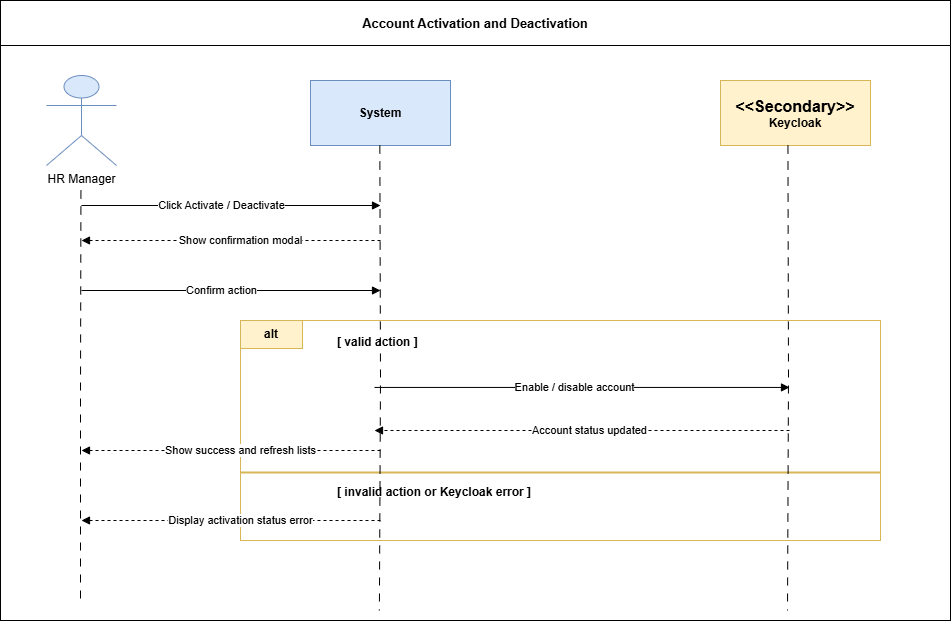

The diagram above was exported from draw.io. Its source (the exported page's mxGraphModel, read from the mxfile embedded in the PNG):
<mxGraphModel dx="30240" dy="7644" grid="1" gridSize="10" guides="1" tooltips="1" connect="1" arrows="1" fold="1" page="1" pageScale="1" pageWidth="827" pageHeight="1169" math="0" shadow="0">
  <root>
    <mxCell id="0" />
    <mxCell id="1" parent="0" />
    <mxCell id="3giy2p4ovGV65nDHjNoy-106" edge="1" parent="1" style="endArrow=none;html=1;rounded=0;strokeWidth=1;dashed=1;" value="">
      <mxGeometry relative="1" as="geometry">
        <Array as="points">
          <mxPoint x="80" y="150" />
          <mxPoint x="80" y="505" />
        </Array>
      </mxGeometry>
    </mxCell>
    <mxCell id="3giy2p4ovGV65nDHjNoy-107" edge="1" parent="1" style="endArrow=none;html=1;rounded=0;strokeWidth=1;dashed=1;" value="">
      <mxGeometry relative="1" as="geometry">
        <Array as="points">
          <mxPoint x="345" y="150" />
          <mxPoint x="345" y="505" />
        </Array>
      </mxGeometry>
    </mxCell>
    <mxCell id="3giy2p4ovGV65nDHjNoy-108" edge="1" parent="1" style="endArrow=none;html=1;rounded=0;strokeWidth=1;dashed=1;" value="">
      <mxGeometry relative="1" as="geometry">
        <Array as="points">
          <mxPoint x="565" y="150" />
          <mxPoint x="565" y="505" />
        </Array>
      </mxGeometry>
    </mxCell>
    <mxCell id="3giy2p4ovGV65nDHjNoy-109" edge="1" parent="1" style="endArrow=none;html=1;rounded=0;strokeWidth=1;dashed=1;" value="">
      <mxGeometry relative="1" as="geometry">
        <Array as="points">
          <mxPoint x="755" y="150" />
          <mxPoint x="755" y="505" />
        </Array>
      </mxGeometry>
    </mxCell>
    <mxCell id="3giy2p4ovGV65nDHjNoy-110" edge="1" parent="1" style="endArrow=block;html=1;rounded=0;strokeWidth=1;" value="">
      <mxGeometry relative="1" as="geometry">
        <Array as="points">
          <mxPoint x="80" y="175" />
          <mxPoint x="345" y="175" />
        </Array>
      </mxGeometry>
    </mxCell>
    <mxCell id="3giy2p4ovGV65nDHjNoy-112" edge="1" parent="1" style="endArrow=block;html=1;rounded=0;edgeStyle=orthogonalEdgeStyle;strokeWidth=1;" value="">
      <mxGeometry relative="1" as="geometry">
        <Array as="points">
          <mxPoint x="345" y="205" />
          <mxPoint x="415" y="205" />
          <mxPoint x="415" y="229" />
          <mxPoint x="345" y="229" />
        </Array>
      </mxGeometry>
    </mxCell>
    <mxCell id="3giy2p4ovGV65nDHjNoy-117" edge="1" parent="1" style="endArrow=block;html=1;rounded=0;strokeWidth=1;" value="">
      <mxGeometry relative="1" as="geometry">
        <Array as="points">
          <mxPoint x="345" y="285" />
          <mxPoint x="565" y="285" />
        </Array>
      </mxGeometry>
    </mxCell>
    <mxCell id="3giy2p4ovGV65nDHjNoy-119" edge="1" parent="1" style="endArrow=block;html=1;rounded=0;strokeWidth=1;" value="">
      <mxGeometry relative="1" as="geometry">
        <Array as="points">
          <mxPoint x="565" y="325" />
          <mxPoint x="755" y="325" />
        </Array>
      </mxGeometry>
    </mxCell>
    <mxCell id="3giy2p4ovGV65nDHjNoy-121" edge="1" parent="1" style="endArrow=block;html=1;rounded=0;strokeWidth=1;dashed=1;" value="">
      <mxGeometry relative="1" as="geometry">
        <Array as="points">
          <mxPoint x="755" y="360" />
          <mxPoint x="565" y="360" />
        </Array>
      </mxGeometry>
    </mxCell>
    <mxCell id="3giy2p4ovGV65nDHjNoy-123" edge="1" parent="1" style="endArrow=block;html=1;rounded=0;strokeWidth=1;dashed=1;" value="">
      <mxGeometry relative="1" as="geometry">
        <Array as="points">
          <mxPoint x="565" y="390" />
          <mxPoint x="345" y="390" />
        </Array>
      </mxGeometry>
    </mxCell>
    <mxCell id="3giy2p4ovGV65nDHjNoy-125" edge="1" parent="1" style="endArrow=block;html=1;rounded=0;edgeStyle=orthogonalEdgeStyle;strokeWidth=1;" value="">
      <mxGeometry relative="1" as="geometry">
        <Array as="points">
          <mxPoint x="345" y="425" />
          <mxPoint x="415" y="425" />
          <mxPoint x="415" y="449" />
          <mxPoint x="345" y="449" />
        </Array>
      </mxGeometry>
    </mxCell>
    <mxCell id="3giy2p4ovGV65nDHjNoy-127" edge="1" parent="1" style="endArrow=block;html=1;rounded=0;strokeWidth=1;dashed=1;" value="">
      <mxGeometry relative="1" as="geometry">
        <Array as="points">
          <mxPoint x="345" y="480" />
          <mxPoint x="80" y="480" />
        </Array>
      </mxGeometry>
    </mxCell>
    <mxCell id="jMce_n_F5Gpffceg2vbL-211" connectable="0" parent="1" style="group;movable=0;resizable=0;rotatable=0;deletable=0;editable=0;locked=1;connectable=0;" value="" vertex="1">
      <mxGeometry height="620" width="950" x="110" y="5130" as="geometry" />
    </mxCell>
    <mxCell id="jMce_n_F5Gpffceg2vbL-184" parent="jMce_n_F5Gpffceg2vbL-211" style="rounded=0;whiteSpace=wrap;html=1;strokeColor=#000000;fillColor=none;movable=0;resizable=0;rotatable=0;deletable=0;editable=0;locked=1;connectable=0;" value="&amp;nbsp; &amp;nbsp; &amp;nbsp; &amp;nbsp; &amp;nbsp; &amp;nbsp; &amp;nbsp; &amp;nbsp; " vertex="1">
      <mxGeometry height="620" width="950" as="geometry" />
    </mxCell>
    <mxCell id="jMce_n_F5Gpffceg2vbL-185" parent="jMce_n_F5Gpffceg2vbL-211" style="rounded=0;whiteSpace=wrap;html=1;strokeColor=#000000;fillColor=none;fontStyle=1;align=center;verticalAlign=middle;fontSize=13;movable=0;resizable=0;rotatable=0;deletable=0;editable=0;locked=1;connectable=0;" value="Account Activation and Deactivation" vertex="1">
      <mxGeometry height="45" width="950" as="geometry" />
    </mxCell>
    <mxCell id="jMce_n_F5Gpffceg2vbL-186" parent="jMce_n_F5Gpffceg2vbL-211" style="shape=umlActor;verticalLabelPosition=bottom;verticalAlign=top;html=1;outlineConnect=0;strokeColor=#6C8EBF;fillColor=#DAE8FC;movable=0;resizable=0;rotatable=0;deletable=0;editable=0;locked=1;connectable=0;" value="HR Manager" vertex="1">
      <mxGeometry height="90" width="70" x="46" y="75" as="geometry" />
    </mxCell>
    <mxCell id="jMce_n_F5Gpffceg2vbL-187" parent="jMce_n_F5Gpffceg2vbL-211" style="rounded=0;whiteSpace=wrap;html=1;strokeColor=#6C8EBF;fillColor=#DAE8FC;fontStyle=1;align=center;verticalAlign=middle;movable=0;resizable=0;rotatable=0;deletable=0;editable=0;locked=1;connectable=0;" value="System" vertex="1">
      <mxGeometry height="65" width="140" x="310" y="80" as="geometry" />
    </mxCell>
    <mxCell id="jMce_n_F5Gpffceg2vbL-188" parent="jMce_n_F5Gpffceg2vbL-211" style="rounded=0;whiteSpace=wrap;html=1;strokeColor=#D6B656;fillColor=#FFF2CC;fontStyle=1;align=center;verticalAlign=middle;movable=0;resizable=0;rotatable=0;deletable=0;editable=0;locked=1;connectable=0;" value="&lt;span style=&quot;font-size: 16px;&quot;&gt;&amp;lt;&amp;lt;Secondary&amp;gt;&amp;gt;&lt;/span&gt;&lt;div&gt;Keycloak&lt;/div&gt;" vertex="1">
      <mxGeometry height="65" width="150" x="720" y="80" as="geometry" />
    </mxCell>
    <mxCell id="jMce_n_F5Gpffceg2vbL-189" parent="jMce_n_F5Gpffceg2vbL-211" style="shape=line;strokeColor=#666666;dashed=1;html=1;movable=0;resizable=0;rotatable=0;deletable=0;editable=0;locked=1;connectable=0;" value="" vertex="1">
      <mxGeometry height="425" x="81" y="175" as="geometry" />
    </mxCell>
    <mxCell id="jMce_n_F5Gpffceg2vbL-190" parent="jMce_n_F5Gpffceg2vbL-211" style="shape=line;strokeColor=#666666;dashed=1;html=1;movable=0;resizable=0;rotatable=0;deletable=0;editable=0;locked=1;connectable=0;" value="" vertex="1">
      <mxGeometry height="455" x="380" y="145" as="geometry" />
    </mxCell>
    <mxCell id="jMce_n_F5Gpffceg2vbL-191" parent="jMce_n_F5Gpffceg2vbL-211" style="shape=line;strokeColor=#666666;dashed=1;html=1;movable=0;resizable=0;rotatable=0;deletable=0;editable=0;locked=1;connectable=0;" value="" vertex="1">
      <mxGeometry height="455" x="795" y="145" as="geometry" />
    </mxCell>
    <mxCell id="jMce_n_F5Gpffceg2vbL-192" edge="1" parent="jMce_n_F5Gpffceg2vbL-211" style="endArrow=block;html=1;rounded=0;strokeWidth=1;labelBackgroundColor=#ffffff;edgeStyle=orthogonalEdgeStyle;movable=0;resizable=0;rotatable=0;deletable=0;editable=0;locked=1;connectable=0;" value="Click Activate / Deactivate">
      <mxGeometry relative="1" as="geometry">
        <mxPoint x="81" y="205" as="sourcePoint" />
        <mxPoint x="380" y="205" as="targetPoint" />
      </mxGeometry>
    </mxCell>
    <mxCell id="jMce_n_F5Gpffceg2vbL-193" edge="1" parent="jMce_n_F5Gpffceg2vbL-211" style="endArrow=block;html=1;rounded=0;strokeWidth=1;dashed=1;labelBackgroundColor=#ffffff;edgeStyle=orthogonalEdgeStyle;movable=0;resizable=0;rotatable=0;deletable=0;editable=0;locked=1;connectable=0;" value="Show confirmation modal">
      <mxGeometry relative="1" as="geometry">
        <mxPoint x="380" y="240" as="sourcePoint" />
        <mxPoint x="81" y="240" as="targetPoint" />
      </mxGeometry>
    </mxCell>
    <mxCell id="jMce_n_F5Gpffceg2vbL-194" edge="1" parent="jMce_n_F5Gpffceg2vbL-211" style="endArrow=block;html=1;rounded=0;strokeWidth=1;labelBackgroundColor=#ffffff;edgeStyle=orthogonalEdgeStyle;movable=0;resizable=0;rotatable=0;deletable=0;editable=0;locked=1;connectable=0;" value="Confirm action">
      <mxGeometry relative="1" as="geometry">
        <mxPoint x="81" y="290" as="sourcePoint" />
        <mxPoint x="380" y="290" as="targetPoint" />
      </mxGeometry>
    </mxCell>
    <mxCell id="jMce_n_F5Gpffceg2vbL-196" parent="jMce_n_F5Gpffceg2vbL-211" style="rounded=0;whiteSpace=wrap;html=1;strokeColor=#D6B656;fillColor=none;movable=0;resizable=0;rotatable=0;deletable=0;editable=0;locked=1;connectable=0;" value="" vertex="1">
      <mxGeometry height="220" width="640" x="240" y="320" as="geometry" />
    </mxCell>
    <mxCell id="jMce_n_F5Gpffceg2vbL-197" parent="jMce_n_F5Gpffceg2vbL-211" style="rounded=0;whiteSpace=wrap;html=1;strokeColor=#D6B656;fillColor=#FFF2CC;fontStyle=1;align=center;verticalAlign=middle;movable=0;resizable=0;rotatable=0;deletable=0;editable=0;locked=1;connectable=0;" value="alt" vertex="1">
      <mxGeometry height="28" width="62" x="240" y="320" as="geometry" />
    </mxCell>
    <mxCell id="jMce_n_F5Gpffceg2vbL-198" parent="jMce_n_F5Gpffceg2vbL-211" style="text;html=1;strokeColor=none;fillColor=none;align=left;verticalAlign=middle;fontStyle=1;labelBackgroundColor=#ffffff;movable=0;resizable=0;rotatable=0;deletable=0;editable=0;locked=1;connectable=0;" value="[ valid action ]" vertex="1">
      <mxGeometry height="24" width="160" x="335" y="330" as="geometry" />
    </mxCell>
    <mxCell id="jMce_n_F5Gpffceg2vbL-199" edge="1" parent="jMce_n_F5Gpffceg2vbL-211" style="endArrow=block;html=1;rounded=0;strokeWidth=1;labelBackgroundColor=#ffffff;edgeStyle=orthogonalEdgeStyle;movable=0;resizable=0;rotatable=0;deletable=0;editable=0;locked=1;connectable=0;" value="Enable / disable account">
      <mxGeometry relative="1" as="geometry">
        <mxPoint x="374" y="386.94" as="sourcePoint" />
        <mxPoint x="789" y="386.94" as="targetPoint" />
      </mxGeometry>
    </mxCell>
    <mxCell id="jMce_n_F5Gpffceg2vbL-200" edge="1" parent="jMce_n_F5Gpffceg2vbL-211" style="endArrow=block;html=1;rounded=0;strokeWidth=1;dashed=1;labelBackgroundColor=#ffffff;edgeStyle=orthogonalEdgeStyle;movable=0;resizable=0;rotatable=0;deletable=0;editable=0;locked=1;connectable=0;" value="Account status updated">
      <mxGeometry relative="1" as="geometry">
        <mxPoint x="789" y="430" as="sourcePoint" />
        <mxPoint x="374" y="430" as="targetPoint" />
      </mxGeometry>
    </mxCell>
    <mxCell id="jMce_n_F5Gpffceg2vbL-202" edge="1" parent="jMce_n_F5Gpffceg2vbL-211" style="endArrow=block;html=1;rounded=0;strokeWidth=1;dashed=1;labelBackgroundColor=#ffffff;edgeStyle=orthogonalEdgeStyle;movable=0;resizable=0;rotatable=0;deletable=0;editable=0;locked=1;connectable=0;" value="Show success and refresh lists">
      <mxGeometry relative="1" as="geometry">
        <mxPoint x="380" y="450" as="sourcePoint" />
        <mxPoint x="81" y="450" as="targetPoint" />
      </mxGeometry>
    </mxCell>
    <mxCell id="jMce_n_F5Gpffceg2vbL-203" parent="jMce_n_F5Gpffceg2vbL-211" style="line;strokeColor=#D6B656;html=1;movable=0;resizable=0;rotatable=0;deletable=0;editable=0;locked=1;connectable=0;" value="" vertex="1">
      <mxGeometry width="645" x="240" y="555" as="geometry" />
    </mxCell>
    <mxCell id="jMce_n_F5Gpffceg2vbL-204" parent="jMce_n_F5Gpffceg2vbL-211" style="text;html=1;strokeColor=none;fillColor=none;align=left;verticalAlign=middle;fontStyle=1;labelBackgroundColor=#ffffff;movable=0;resizable=0;rotatable=0;deletable=0;editable=0;locked=1;connectable=0;" value="[ invalid action or Keycloak error ]" vertex="1">
      <mxGeometry height="24" width="280" x="335" y="480" as="geometry" />
    </mxCell>
    <mxCell id="jMce_n_F5Gpffceg2vbL-205" edge="1" parent="jMce_n_F5Gpffceg2vbL-211" style="endArrow=block;html=1;rounded=0;strokeWidth=1;dashed=1;labelBackgroundColor=#ffffff;edgeStyle=orthogonalEdgeStyle;movable=0;resizable=0;rotatable=0;deletable=0;editable=0;locked=1;connectable=0;" value="Display activation status error">
      <mxGeometry relative="1" as="geometry">
        <mxPoint x="380" y="520" as="sourcePoint" />
        <mxPoint x="81" y="520" as="targetPoint" />
      </mxGeometry>
    </mxCell>
    <mxCell id="jMce_n_F5Gpffceg2vbL-206" parent="jMce_n_F5Gpffceg2vbL-211" style="shape=line;html=1;strokeColor=#d6b656;strokeWidth=2;movable=0;resizable=0;rotatable=0;deletable=0;editable=0;locked=1;connectable=0;" value="&amp;nbsp;" vertex="1">
      <mxGeometry height="1" width="640" x="240" y="471.5" as="geometry" />
    </mxCell>
    <mxCell id="jMce_n_F5Gpffceg2vbL-208" edge="1" parent="jMce_n_F5Gpffceg2vbL-211" style="edgeStyle=orthogonalEdgeStyle;rounded=0;orthogonalLoop=1;jettySize=auto;html=1;dashed=1;dashPattern=8 8;endArrow=none;endFill=0;movable=0;resizable=0;rotatable=0;deletable=0;editable=0;locked=1;connectable=0;" value="">
      <mxGeometry relative="1" as="geometry">
        <mxPoint x="80.44" y="190" as="sourcePoint" />
        <mxPoint x="80" y="600" as="targetPoint" />
      </mxGeometry>
    </mxCell>
    <mxCell id="jMce_n_F5Gpffceg2vbL-209" edge="1" parent="jMce_n_F5Gpffceg2vbL-211" style="edgeStyle=orthogonalEdgeStyle;rounded=0;orthogonalLoop=1;jettySize=auto;html=1;dashed=1;dashPattern=8 8;endArrow=none;endFill=0;movable=0;resizable=0;rotatable=0;deletable=0;editable=0;locked=1;connectable=0;" value="">
      <mxGeometry relative="1" as="geometry">
        <mxPoint x="379.33" y="145" as="sourcePoint" />
        <mxPoint x="378.89" y="610" as="targetPoint" />
      </mxGeometry>
    </mxCell>
    <mxCell id="jMce_n_F5Gpffceg2vbL-210" edge="1" parent="jMce_n_F5Gpffceg2vbL-211" style="edgeStyle=orthogonalEdgeStyle;rounded=0;orthogonalLoop=1;jettySize=auto;html=1;dashed=1;dashPattern=8 8;endArrow=none;endFill=0;movable=0;resizable=0;rotatable=0;deletable=0;editable=0;locked=1;connectable=0;" value="">
      <mxGeometry relative="1" as="geometry">
        <mxPoint x="787.44" y="145" as="sourcePoint" />
        <mxPoint x="787" y="610" as="targetPoint" />
      </mxGeometry>
    </mxCell>
  </root>
</mxGraphModel>